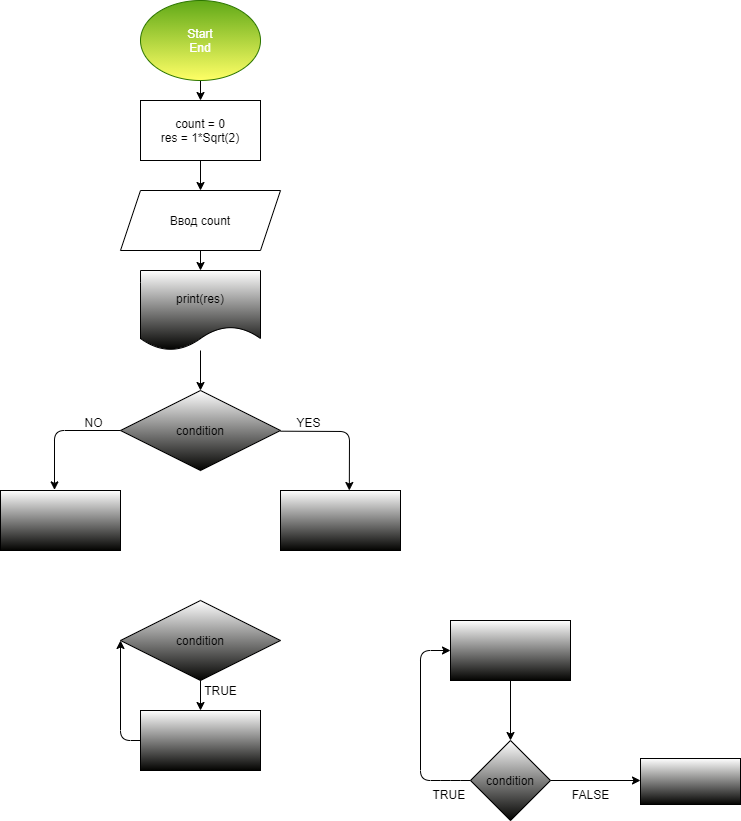

The diagram above was exported from draw.io. Its source (the exported page's mxGraphModel, read from the mxfile embedded in the PNG):
<mxGraphModel dx="1139" dy="549" grid="1" gridSize="10" guides="1" tooltips="1" connect="1" arrows="1" fold="1" page="1" pageScale="1" pageWidth="827" pageHeight="1169" math="0" shadow="0">
  <root>
    <mxCell id="0" />
    <mxCell id="1" parent="0" />
    <mxCell id="3" style="edgeStyle=none;html=1;" edge="1" parent="1" source="2" target="4">
      <mxGeometry relative="1" as="geometry">
        <mxPoint x="130" y="130" as="targetPoint" />
      </mxGeometry>
    </mxCell>
    <mxCell id="2" value="Start&lt;br&gt;End" style="ellipse;whiteSpace=wrap;html=1;fillColor=#60a917;fontColor=#ffffff;strokeColor=#2D7600;gradientColor=#FFFF66;" vertex="1" parent="1">
      <mxGeometry x="70" y="10" width="120" height="80" as="geometry" />
    </mxCell>
    <mxCell id="5" style="edgeStyle=none;html=1;" edge="1" parent="1" source="4" target="6">
      <mxGeometry relative="1" as="geometry">
        <mxPoint x="130" y="220" as="targetPoint" />
      </mxGeometry>
    </mxCell>
    <mxCell id="4" value="count = 0&lt;br&gt;res = 1*Sqrt(2)" style="rounded=0;whiteSpace=wrap;html=1;" vertex="1" parent="1">
      <mxGeometry x="70" y="110" width="120" height="60" as="geometry" />
    </mxCell>
    <mxCell id="7" style="edgeStyle=none;html=1;" edge="1" parent="1" source="6" target="8">
      <mxGeometry relative="1" as="geometry">
        <mxPoint x="130" y="330" as="targetPoint" />
      </mxGeometry>
    </mxCell>
    <mxCell id="6" value="Ввод count" style="shape=parallelogram;perimeter=parallelogramPerimeter;whiteSpace=wrap;html=1;fixedSize=1;" vertex="1" parent="1">
      <mxGeometry x="50" y="200" width="160" height="60" as="geometry" />
    </mxCell>
    <mxCell id="9" style="edgeStyle=none;html=1;" edge="1" parent="1" source="8">
      <mxGeometry relative="1" as="geometry">
        <mxPoint x="130" y="400" as="targetPoint" />
      </mxGeometry>
    </mxCell>
    <mxCell id="8" value="print(res)" style="shape=document;whiteSpace=wrap;html=1;boundedLbl=1;gradientColor=#030301;" vertex="1" parent="1">
      <mxGeometry x="70" y="280" width="120" height="80" as="geometry" />
    </mxCell>
    <mxCell id="14" style="edgeStyle=none;html=1;entryX=0.45;entryY=-0.01;entryDx=0;entryDy=0;entryPerimeter=0;" edge="1" parent="1" source="11" target="13">
      <mxGeometry relative="1" as="geometry">
        <Array as="points">
          <mxPoint x="-16" y="440" />
        </Array>
      </mxGeometry>
    </mxCell>
    <mxCell id="15" style="edgeStyle=none;html=1;entryX=0.597;entryY=-0.023;entryDx=0;entryDy=0;entryPerimeter=0;" edge="1" parent="1">
      <mxGeometry relative="1" as="geometry">
        <mxPoint x="210" y="440.69" as="sourcePoint" />
        <mxPoint x="278.81999999999994" y="499.99999999999994" as="targetPoint" />
        <Array as="points">
          <mxPoint x="279" y="441" />
        </Array>
      </mxGeometry>
    </mxCell>
    <mxCell id="11" value="condition" style="rhombus;whiteSpace=wrap;html=1;gradientColor=#030301;" vertex="1" parent="1">
      <mxGeometry x="50" y="400" width="160" height="80" as="geometry" />
    </mxCell>
    <mxCell id="12" value="" style="rounded=0;whiteSpace=wrap;html=1;gradientColor=#030301;" vertex="1" parent="1">
      <mxGeometry x="210" y="500" width="120" height="60" as="geometry" />
    </mxCell>
    <mxCell id="13" value="" style="rounded=0;whiteSpace=wrap;html=1;gradientColor=#030301;" vertex="1" parent="1">
      <mxGeometry x="-70" y="500" width="120" height="60" as="geometry" />
    </mxCell>
    <mxCell id="17" value="YES" style="text;html=1;align=center;verticalAlign=middle;resizable=0;points=[];autosize=1;strokeColor=none;fillColor=none;" vertex="1" parent="1">
      <mxGeometry x="218" y="422" width="40" height="20" as="geometry" />
    </mxCell>
    <mxCell id="18" value="NO" style="text;html=1;align=center;verticalAlign=middle;resizable=0;points=[];autosize=1;strokeColor=none;fillColor=none;" vertex="1" parent="1">
      <mxGeometry x="8" y="422" width="30" height="20" as="geometry" />
    </mxCell>
    <mxCell id="20" style="edgeStyle=none;html=1;" edge="1" parent="1" source="19">
      <mxGeometry relative="1" as="geometry">
        <mxPoint x="130" y="720" as="targetPoint" />
      </mxGeometry>
    </mxCell>
    <mxCell id="19" value="condition" style="rhombus;whiteSpace=wrap;html=1;gradientColor=#030301;" vertex="1" parent="1">
      <mxGeometry x="50" y="610" width="160" height="80" as="geometry" />
    </mxCell>
    <mxCell id="24" style="edgeStyle=none;html=1;entryX=0;entryY=0.5;entryDx=0;entryDy=0;" edge="1" parent="1" source="22" target="19">
      <mxGeometry relative="1" as="geometry">
        <Array as="points">
          <mxPoint x="50" y="750" />
        </Array>
      </mxGeometry>
    </mxCell>
    <mxCell id="22" value="" style="whiteSpace=wrap;html=1;gradientColor=#030301;" vertex="1" parent="1">
      <mxGeometry x="70" y="720" width="120" height="60" as="geometry" />
    </mxCell>
    <mxCell id="23" value="TRUE" style="text;html=1;align=center;verticalAlign=middle;resizable=0;points=[];autosize=1;strokeColor=none;fillColor=none;" vertex="1" parent="1">
      <mxGeometry x="125" y="690" width="50" height="20" as="geometry" />
    </mxCell>
    <mxCell id="27" style="edgeStyle=none;html=1;entryX=0.5;entryY=0;entryDx=0;entryDy=0;" edge="1" parent="1" source="25" target="26">
      <mxGeometry relative="1" as="geometry" />
    </mxCell>
    <mxCell id="25" value="" style="whiteSpace=wrap;html=1;gradientColor=#030301;" vertex="1" parent="1">
      <mxGeometry x="380" y="630" width="120" height="60" as="geometry" />
    </mxCell>
    <mxCell id="28" style="edgeStyle=none;html=1;entryX=0;entryY=0.5;entryDx=0;entryDy=0;" edge="1" parent="1" source="26" target="25">
      <mxGeometry relative="1" as="geometry">
        <Array as="points">
          <mxPoint x="380" y="790" />
          <mxPoint x="350" y="790" />
          <mxPoint x="350" y="660" />
        </Array>
      </mxGeometry>
    </mxCell>
    <mxCell id="30" style="edgeStyle=none;html=1;" edge="1" parent="1" source="26">
      <mxGeometry relative="1" as="geometry">
        <mxPoint x="570" y="790" as="targetPoint" />
      </mxGeometry>
    </mxCell>
    <mxCell id="26" value="condition" style="rhombus;whiteSpace=wrap;html=1;gradientColor=#030301;" vertex="1" parent="1">
      <mxGeometry x="400" y="750" width="80" height="80" as="geometry" />
    </mxCell>
    <mxCell id="29" value="TRUE&amp;nbsp; &amp;nbsp; &amp;nbsp; &amp;nbsp;" style="text;html=1;align=center;verticalAlign=middle;resizable=0;points=[];autosize=1;strokeColor=none;fillColor=none;" vertex="1" parent="1">
      <mxGeometry x="355" y="794" width="70" height="20" as="geometry" />
    </mxCell>
    <mxCell id="31" value="FALSE" style="text;html=1;align=center;verticalAlign=middle;resizable=0;points=[];autosize=1;strokeColor=none;fillColor=none;" vertex="1" parent="1">
      <mxGeometry x="495" y="794" width="50" height="20" as="geometry" />
    </mxCell>
    <mxCell id="32" value="" style="whiteSpace=wrap;html=1;gradientColor=#030301;" vertex="1" parent="1">
      <mxGeometry x="570" y="768" width="100" height="46" as="geometry" />
    </mxCell>
  </root>
</mxGraphModel>